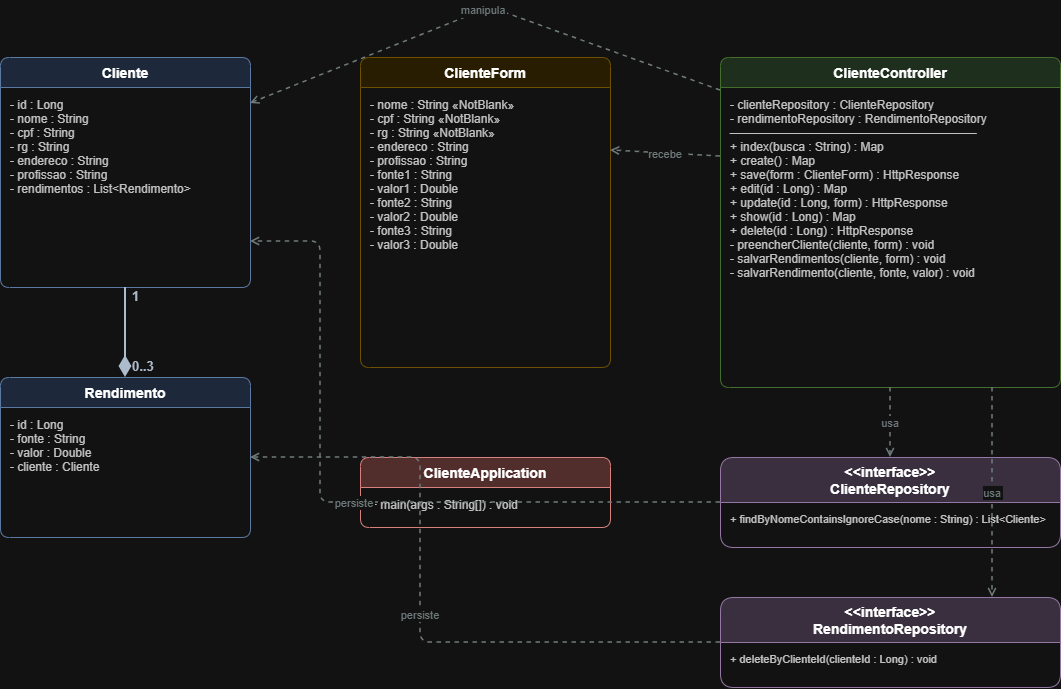

The diagram above was exported from draw.io. Its source (the exported page's mxGraphModel, read from the mxfile embedded in the PNG):
<mxGraphModel dx="1406" dy="780" grid="1" gridSize="10" guides="1" tooltips="1" connect="1" arrows="1" fold="1" page="1" pageScale="1" pageWidth="1600" pageHeight="900" math="0" shadow="0">
  <root>
    <mxCell id="0" />
    <mxCell id="1" parent="0" />
    <mxCell id="10" parent="1" style="swimlane;fontStyle=1;align=center;startSize=30;fontSize=14;fillColor=#dae8fc;strokeColor=#6c8ebf;rounded=1;arcSize=10;" value="Cliente" vertex="1">
      <mxGeometry height="230" width="250" x="80" y="60" as="geometry" />
    </mxCell>
    <mxCell id="11" parent="10" style="text;align=left;verticalAlign=top;spacingLeft=8;spacingTop=4;fontSize=12;fontColor=#333333;" value="- id : Long&#10;- nome : String&#10;- cpf : String&#10;- rg : String&#10;- endereco : String&#10;- profissao : String&#10;- rendimentos : List&lt;Rendimento&gt;" vertex="1">
      <mxGeometry height="200" width="250" y="30" as="geometry" />
    </mxCell>
    <mxCell id="20" parent="1" style="swimlane;fontStyle=1;align=center;startSize=30;fontSize=14;fillColor=#dae8fc;strokeColor=#6c8ebf;rounded=1;arcSize=10;" value="Rendimento" vertex="1">
      <mxGeometry height="160" width="250" x="80" y="380" as="geometry" />
    </mxCell>
    <mxCell id="21" parent="20" style="text;align=left;verticalAlign=top;spacingLeft=8;spacingTop=4;fontSize=12;fontColor=#333333;" value="- id : Long&#10;- fonte : String&#10;- valor : Double&#10;- cliente : Cliente" vertex="1">
      <mxGeometry height="130" width="250" y="30" as="geometry" />
    </mxCell>
    <mxCell id="30" parent="1" style="swimlane;fontStyle=1;align=center;startSize=30;fontSize=14;fillColor=#fff2cc;strokeColor=#d6b656;rounded=1;arcSize=10;" value="ClienteForm" vertex="1">
      <mxGeometry height="310" width="250" x="440" y="60" as="geometry" />
    </mxCell>
    <mxCell id="31" parent="30" style="text;align=left;verticalAlign=top;spacingLeft=8;spacingTop=4;fontSize=12;fontColor=#333333;" value="- nome : String «NotBlank»&#10;- cpf : String «NotBlank»&#10;- rg : String «NotBlank»&#10;- endereco : String&#10;- profissao : String&#10;- fonte1 : String&#10;- valor1 : Double&#10;- fonte2 : String&#10;- valor2 : Double&#10;- fonte3 : String&#10;- valor3 : Double" vertex="1">
      <mxGeometry height="280" width="250" y="30" as="geometry" />
    </mxCell>
    <mxCell id="40" parent="1" style="swimlane;fontStyle=1;align=center;startSize=30;fontSize=14;fillColor=#d5e8d4;strokeColor=#82b366;rounded=1;arcSize=10;" value="ClienteController" vertex="1">
      <mxGeometry height="330" width="340" x="800" y="60" as="geometry" />
    </mxCell>
    <mxCell id="41" parent="40" style="text;align=left;verticalAlign=top;spacingLeft=8;spacingTop=4;fontSize=12;fontColor=#333333;" value="- clienteRepository : ClienteRepository&#10;- rendimentoRepository : RendimentoRepository&#10;─────────────────────────────&#10;+ index(busca : String) : Map&#10;+ create() : Map&#10;+ save(form : ClienteForm) : HttpResponse&#10;+ edit(id : Long) : Map&#10;+ update(id : Long, form) : HttpResponse&#10;+ show(id : Long) : Map&#10;+ delete(id : Long) : HttpResponse&#10;- preencherCliente(cliente, form) : void&#10;- salvarRendimentos(cliente, form) : void&#10;- salvarRendimento(cliente, fonte, valor) : void" vertex="1">
      <mxGeometry height="300" width="340" y="30" as="geometry" />
    </mxCell>
    <mxCell id="50" parent="1" style="swimlane;fontStyle=1;align=center;startSize=45;fontSize=14;fillColor=#e1d5e7;strokeColor=#9673a6;rounded=1;arcSize=10;" value="&lt;&lt;interface&gt;&gt;&#10;ClienteRepository" vertex="1">
      <mxGeometry height="90" width="340" x="800" y="460" as="geometry" />
    </mxCell>
    <mxCell id="51" parent="50" style="text;align=left;verticalAlign=top;spacingLeft=8;spacingTop=4;fontSize=11;fontColor=#333333;" value="+ findByNomeContainsIgnoreCase(nome : String) : List&lt;Cliente&gt;" vertex="1">
      <mxGeometry height="45" width="340" y="45" as="geometry" />
    </mxCell>
    <mxCell id="60" parent="1" style="swimlane;fontStyle=1;align=center;startSize=45;fontSize=14;fillColor=#e1d5e7;strokeColor=#9673a6;rounded=1;arcSize=10;" value="&lt;&lt;interface&gt;&gt;&#10;RendimentoRepository" vertex="1">
      <mxGeometry height="90" width="340" x="800" y="600" as="geometry" />
    </mxCell>
    <mxCell id="61" parent="60" style="text;align=left;verticalAlign=top;spacingLeft=8;spacingTop=4;fontSize=11;fontColor=#333333;" value="+ deleteByClienteId(clienteId : Long) : void" vertex="1">
      <mxGeometry height="45" width="340" y="45" as="geometry" />
    </mxCell>
    <mxCell id="70" parent="1" style="swimlane;fontStyle=1;align=center;startSize=30;fontSize=14;fillColor=#f8cecc;strokeColor=#b85450;rounded=1;arcSize=10;" value="ClienteApplication" vertex="1">
      <mxGeometry height="70" width="250" x="440" y="460" as="geometry" />
    </mxCell>
    <mxCell id="71" parent="70" style="text;align=left;verticalAlign=top;spacingLeft=8;spacingTop=4;fontSize=12;fontColor=#333333;" value="+ main(args : String[]) : void" vertex="1">
      <mxGeometry height="40" width="250" y="30" as="geometry" />
    </mxCell>
    <mxCell id="100" edge="1" parent="1" source="10" style="endArrow=diamondThin;endFill=1;endSize=16;strokeWidth=2;strokeColor=#2C3E50;exitX=0.5;exitY=1;exitDx=0;exitDy=0;entryX=0.5;entryY=0;entryDx=0;entryDy=0;" target="20" value="">
      <mxGeometry relative="1" as="geometry" />
    </mxCell>
    <mxCell id="101" parent="1" style="text;fontSize=13;fontStyle=1;fontColor=#2C3E50;" value="1" vertex="1">
      <mxGeometry height="20" width="30" x="210" y="285" as="geometry" />
    </mxCell>
    <mxCell id="102" parent="1" style="text;fontSize=13;fontStyle=1;fontColor=#2C3E50;" value="0..3" vertex="1">
      <mxGeometry height="20" width="40" x="210" y="355" as="geometry" />
    </mxCell>
    <mxCell id="110" edge="1" parent="1" source="40" style="endArrow=open;dashed=1;strokeWidth=1.5;strokeColor=#7F8C8D;fontSize=11;fontColor=#7F8C8D;exitX=0;exitY=0.3;exitDx=0;exitDy=0;entryX=1;entryY=0.3;entryDx=0;entryDy=0;" target="30" value="recebe">
      <mxGeometry relative="1" as="geometry" />
    </mxCell>
    <mxCell id="120" edge="1" parent="1" source="40" style="endArrow=open;dashed=1;strokeWidth=1.5;strokeColor=#7F8C8D;fontSize=11;fontColor=#7F8C8D;exitX=0;exitY=0.1;exitDx=0;exitDy=0;entryX=1;entryY=0.2;entryDx=0;entryDy=0;" target="10" value="manipula">
      <mxGeometry relative="1" as="geometry">
        <Array as="points">
          <mxPoint x="570" y="10" />
        </Array>
      </mxGeometry>
    </mxCell>
    <mxCell id="130" edge="1" parent="1" source="40" style="endArrow=open;dashed=1;strokeWidth=1.5;strokeColor=#7F8C8D;fontSize=11;fontColor=#7F8C8D;exitX=0.5;exitY=1;exitDx=0;exitDy=0;entryX=0.5;entryY=0;entryDx=0;entryDy=0;" target="50" value="usa">
      <mxGeometry relative="1" as="geometry" />
    </mxCell>
    <mxCell id="140" edge="1" parent="1" source="40" style="endArrow=open;dashed=1;strokeWidth=1.5;strokeColor=#7F8C8D;fontSize=11;fontColor=#7F8C8D;exitX=0.8;exitY=1;exitDx=0;exitDy=0;entryX=0.8;entryY=0;entryDx=0;entryDy=0;" target="60" value="usa">
      <mxGeometry relative="1" as="geometry">
        <Array as="points">
          <mxPoint x="1072" y="570" />
          <mxPoint x="1072" y="570" />
        </Array>
      </mxGeometry>
    </mxCell>
    <mxCell id="150" edge="1" parent="1" source="50" style="endArrow=open;dashed=1;strokeWidth=1.5;strokeColor=#7F8C8D;fontSize=11;fontColor=#7F8C8D;exitX=0;exitY=0.5;exitDx=0;exitDy=0;entryX=1;entryY=0.8;entryDx=0;entryDy=0;" target="10" value="persiste">
      <mxGeometry relative="1" as="geometry">
        <Array as="points">
          <mxPoint x="400" y="505" />
          <mxPoint x="400" y="244" />
        </Array>
      </mxGeometry>
    </mxCell>
    <mxCell id="160" edge="1" parent="1" source="60" style="endArrow=open;dashed=1;strokeWidth=1.5;strokeColor=#7F8C8D;fontSize=11;fontColor=#7F8C8D;exitX=0;exitY=0.5;exitDx=0;exitDy=0;entryX=1;entryY=0.5;entryDx=0;entryDy=0;" target="20" value="persiste">
      <mxGeometry relative="1" as="geometry">
        <Array as="points">
          <mxPoint x="500" y="645" />
          <mxPoint x="500" y="460" />
        </Array>
      </mxGeometry>
    </mxCell>
  </root>
</mxGraphModel>